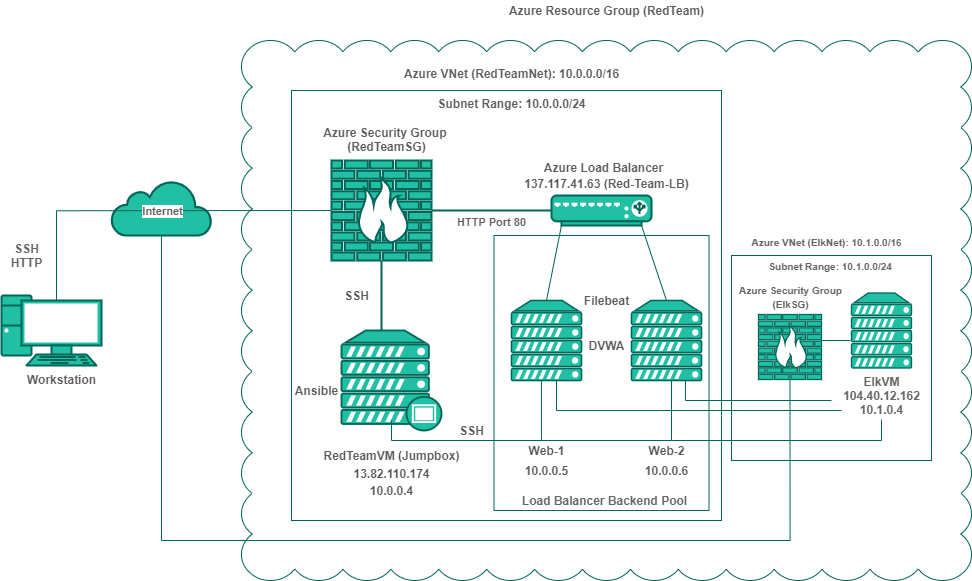

The diagram above was exported from draw.io. Its source (the exported page's mxGraphModel, read from the mxfile embedded in the PNG):
<mxGraphModel dx="1117" dy="624" grid="1" gridSize="10" guides="1" tooltips="1" connect="1" arrows="1" fold="1" page="1" pageScale="1" pageWidth="1100" pageHeight="850" math="0" shadow="0">
  <root>
    <mxCell id="0" />
    <mxCell id="1" parent="0" />
    <mxCell id="EMX3MjDo9jFyNYLbK94--1" value="" style="verticalAlign=top;verticalLabelPosition=bottom;labelPosition=center;align=center;html=1;outlineConnect=0;gradientDirection=north;strokeWidth=2;shape=mxgraph.networks.pc;fillColor=#21C0A5;strokeColor=#006658;fontColor=#5C5C5C;" parent="1" vertex="1">
      <mxGeometry x="65" y="430" width="100" height="70" as="geometry" />
    </mxCell>
    <mxCell id="PvV8bDXTFMJM_jPQbV1d-13" style="edgeStyle=orthogonalEdgeStyle;rounded=0;orthogonalLoop=1;jettySize=auto;html=1;exitX=0.5;exitY=1;exitDx=0;exitDy=0;exitPerimeter=0;entryX=0.5;entryY=1;entryDx=0;entryDy=0;entryPerimeter=0;endArrow=none;endFill=0;strokeColor=#006658;fontColor=#5C5C5C;" edge="1" parent="1" source="EMX3MjDo9jFyNYLbK94--2" target="PvV8bDXTFMJM_jPQbV1d-4">
      <mxGeometry relative="1" as="geometry">
        <Array as="points">
          <mxPoint x="225" y="675" />
          <mxPoint x="854" y="675" />
        </Array>
      </mxGeometry>
    </mxCell>
    <mxCell id="EMX3MjDo9jFyNYLbK94--2" value="" style="html=1;outlineConnect=0;gradientDirection=north;strokeWidth=2;shape=mxgraph.networks.cloud;fillColor=#21C0A5;strokeColor=#006658;fontColor=#5C5C5C;" parent="1" vertex="1">
      <mxGeometry x="175" y="315" width="100" height="55" as="geometry" />
    </mxCell>
    <mxCell id="EMX3MjDo9jFyNYLbK94--3" value="" style="verticalAlign=top;verticalLabelPosition=bottom;labelPosition=center;align=center;html=1;outlineConnect=0;gradientDirection=north;strokeWidth=2;shape=mxgraph.networks.firewall;fillColor=#21C0A5;strokeColor=#006658;fontColor=#5C5C5C;" parent="1" vertex="1">
      <mxGeometry x="395" y="295" width="100" height="100" as="geometry" />
    </mxCell>
    <mxCell id="EMX3MjDo9jFyNYLbK94--4" value="" style="verticalAlign=top;verticalLabelPosition=bottom;labelPosition=center;align=center;html=1;outlineConnect=0;gradientDirection=north;strokeWidth=2;shape=mxgraph.networks.load_balancer;fillColor=#21C0A5;strokeColor=#006658;fontColor=#5C5C5C;" parent="1" vertex="1">
      <mxGeometry x="615" y="330" width="100" height="30" as="geometry" />
    </mxCell>
    <mxCell id="EMX3MjDo9jFyNYLbK94--5" value="" style="verticalAlign=top;verticalLabelPosition=bottom;labelPosition=center;align=center;html=1;outlineConnect=0;gradientDirection=north;strokeWidth=2;shape=mxgraph.networks.server;fillColor=#21C0A5;strokeColor=#006658;fontColor=#5C5C5C;" parent="1" vertex="1">
      <mxGeometry x="575" y="435" width="70" height="80" as="geometry" />
    </mxCell>
    <mxCell id="EMX3MjDo9jFyNYLbK94--6" value="" style="verticalAlign=top;verticalLabelPosition=bottom;labelPosition=center;align=center;html=1;outlineConnect=0;gradientDirection=north;strokeWidth=2;shape=mxgraph.networks.server;fillColor=#21C0A5;strokeColor=#006658;fontColor=#5C5C5C;" parent="1" vertex="1">
      <mxGeometry x="695" y="435" width="70" height="80" as="geometry" />
    </mxCell>
    <mxCell id="EMX3MjDo9jFyNYLbK94--7" value="" style="verticalAlign=top;verticalLabelPosition=bottom;labelPosition=center;align=center;html=1;outlineConnect=0;gradientDirection=north;strokeWidth=2;shape=mxgraph.networks.proxy_server;fillColor=#21C0A5;strokeColor=#006658;fontColor=#5C5C5C;" parent="1" vertex="1">
      <mxGeometry x="405" y="465" width="100" height="100" as="geometry" />
    </mxCell>
    <mxCell id="EMX3MjDo9jFyNYLbK94--13" value="" style="endArrow=none;html=1;endFill=0;exitX=0.507;exitY=1.109;exitDx=0;exitDy=0;exitPerimeter=0;strokeColor=#006658;fontColor=#5C5C5C;" parent="1" edge="1">
      <mxGeometry relative="1" as="geometry">
        <mxPoint x="120.34999999999991" y="345.27" as="sourcePoint" />
        <mxPoint x="395" y="345" as="targetPoint" />
      </mxGeometry>
    </mxCell>
    <mxCell id="EMX3MjDo9jFyNYLbK94--14" value="Internet" style="edgeLabel;resizable=0;html=1;align=center;verticalAlign=middle;fontStyle=1;fontColor=#5C5C5C;" parent="EMX3MjDo9jFyNYLbK94--13" connectable="0" vertex="1">
      <mxGeometry relative="1" as="geometry">
        <mxPoint x="-32.59" as="offset" />
      </mxGeometry>
    </mxCell>
    <mxCell id="EMX3MjDo9jFyNYLbK94--15" value="Workstation" style="edgeLabel;resizable=0;html=1;align=left;verticalAlign=bottom;fontStyle=1;fontSize=12;fontColor=#5C5C5C;" parent="EMX3MjDo9jFyNYLbK94--13" connectable="0" vertex="1">
      <mxGeometry x="-1" relative="1" as="geometry">
        <mxPoint x="-31.35" y="177.73" as="offset" />
      </mxGeometry>
    </mxCell>
    <mxCell id="EMX3MjDo9jFyNYLbK94--22" value="" style="line;strokeWidth=2;direction=south;html=1;fillColor=#21C0A5;strokeColor=#006658;fontColor=#5C5C5C;" parent="1" vertex="1">
      <mxGeometry x="440" y="395" width="10" height="70" as="geometry" />
    </mxCell>
    <mxCell id="EMX3MjDo9jFyNYLbK94--28" value="" style="line;strokeWidth=2;html=1;fillColor=#21C0A5;strokeColor=#006658;fontColor=#5C5C5C;" parent="1" vertex="1">
      <mxGeometry x="495" y="340" width="120" height="10" as="geometry" />
    </mxCell>
    <mxCell id="EMX3MjDo9jFyNYLbK94--33" value="" style="endArrow=none;html=1;exitX=0.5;exitY=0;exitDx=0;exitDy=0;exitPerimeter=0;entryX=0.1;entryY=1;entryDx=0;entryDy=0;entryPerimeter=0;strokeColor=#006658;fontColor=#5C5C5C;" parent="1" source="EMX3MjDo9jFyNYLbK94--5" target="EMX3MjDo9jFyNYLbK94--4" edge="1">
      <mxGeometry width="50" height="50" relative="1" as="geometry">
        <mxPoint x="367" y="425" as="sourcePoint" />
        <mxPoint x="417" y="375" as="targetPoint" />
      </mxGeometry>
    </mxCell>
    <mxCell id="EMX3MjDo9jFyNYLbK94--34" value="" style="endArrow=none;html=1;entryX=0.9;entryY=1;entryDx=0;entryDy=0;entryPerimeter=0;exitX=0.5;exitY=0;exitDx=0;exitDy=0;exitPerimeter=0;strokeColor=#006658;fontColor=#5C5C5C;" parent="1" source="EMX3MjDo9jFyNYLbK94--6" target="EMX3MjDo9jFyNYLbK94--4" edge="1">
      <mxGeometry width="50" height="50" relative="1" as="geometry">
        <mxPoint x="365" y="425" as="sourcePoint" />
        <mxPoint x="415" y="375" as="targetPoint" />
      </mxGeometry>
    </mxCell>
    <mxCell id="EMX3MjDo9jFyNYLbK94--40" value="" style="shape=partialRectangle;whiteSpace=wrap;html=1;top=0;left=0;fillColor=none;strokeColor=#006658;fontColor=#5C5C5C;" parent="1" vertex="1">
      <mxGeometry x="455" y="515" width="280" height="60" as="geometry" />
    </mxCell>
    <mxCell id="EMX3MjDo9jFyNYLbK94--41" value="" style="shape=partialRectangle;whiteSpace=wrap;html=1;right=0;top=0;bottom=0;fillColor=none;routingCenterX=-0.5;strokeColor=#006658;fontColor=#5C5C5C;" parent="1" vertex="1">
      <mxGeometry x="455" y="555" width="120" height="20" as="geometry" />
    </mxCell>
    <mxCell id="EMX3MjDo9jFyNYLbK94--43" value="" style="shape=partialRectangle;whiteSpace=wrap;html=1;right=0;top=0;bottom=0;fillColor=none;routingCenterX=-0.5;strokeColor=#006658;fontColor=#5C5C5C;" parent="1" vertex="1">
      <mxGeometry x="605" y="515" width="120" height="60" as="geometry" />
    </mxCell>
    <mxCell id="EMX3MjDo9jFyNYLbK94--45" value="" style="whiteSpace=wrap;html=1;shape=mxgraph.basic.cloud_rect;fillColor=none;strokeColor=#006658;fontColor=#5C5C5C;" parent="1" vertex="1">
      <mxGeometry x="305" y="175" width="730" height="540" as="geometry" />
    </mxCell>
    <mxCell id="EMX3MjDo9jFyNYLbK94--46" value="" style="whiteSpace=wrap;html=1;aspect=fixed;fillColor=none;strokeColor=#006658;fontColor=#5C5C5C;" parent="1" vertex="1">
      <mxGeometry x="355" y="225" width="430" height="430" as="geometry" />
    </mxCell>
    <mxCell id="EMX3MjDo9jFyNYLbK94--47" value="&lt;b&gt;&lt;font style=&quot;font-size: 11px&quot;&gt;HTTP Port 80&lt;/font&gt;&lt;/b&gt;" style="text;html=1;align=center;verticalAlign=middle;resizable=0;points=[];autosize=1;fontColor=#5C5C5C;" parent="1" vertex="1">
      <mxGeometry x="515" y="346" width="80" height="20" as="geometry" />
    </mxCell>
    <mxCell id="EMX3MjDo9jFyNYLbK94--48" value="&lt;b&gt;Azure Load Balancer&lt;/b&gt;" style="text;html=1;align=center;verticalAlign=middle;resizable=0;points=[];autosize=1;fontColor=#5C5C5C;" parent="1" vertex="1">
      <mxGeometry x="602" y="292" width="130" height="20" as="geometry" />
    </mxCell>
    <mxCell id="EMX3MjDo9jFyNYLbK94--50" value="&lt;b&gt;Azure Security Group &lt;br&gt;(RedTeamSG)&lt;/b&gt;" style="text;html=1;align=center;verticalAlign=middle;resizable=0;points=[];autosize=1;fontColor=#5C5C5C;" parent="1" vertex="1">
      <mxGeometry x="380" y="259" width="140" height="30" as="geometry" />
    </mxCell>
    <mxCell id="EMX3MjDo9jFyNYLbK94--51" value="&lt;b&gt;Web-1&lt;/b&gt;" style="text;html=1;align=center;verticalAlign=middle;resizable=0;points=[];autosize=1;fontColor=#5C5C5C;" parent="1" vertex="1">
      <mxGeometry x="585" y="575" width="50" height="20" as="geometry" />
    </mxCell>
    <mxCell id="EMX3MjDo9jFyNYLbK94--52" value="&lt;b&gt;Web-2&lt;/b&gt;" style="text;html=1;align=center;verticalAlign=middle;resizable=0;points=[];autosize=1;fontColor=#5C5C5C;" parent="1" vertex="1">
      <mxGeometry x="705" y="575" width="50" height="20" as="geometry" />
    </mxCell>
    <mxCell id="EMX3MjDo9jFyNYLbK94--53" value="&lt;b&gt;SSH&lt;/b&gt;" style="text;html=1;align=center;verticalAlign=middle;resizable=0;points=[];autosize=1;fontColor=#5C5C5C;" parent="1" vertex="1">
      <mxGeometry x="400" y="420" width="40" height="20" as="geometry" />
    </mxCell>
    <mxCell id="EMX3MjDo9jFyNYLbK94--54" value="&lt;b&gt;SSH&lt;/b&gt;" style="text;html=1;align=center;verticalAlign=middle;resizable=0;points=[];autosize=1;fontColor=#5C5C5C;" parent="1" vertex="1">
      <mxGeometry x="515" y="555" width="40" height="20" as="geometry" />
    </mxCell>
    <mxCell id="EMX3MjDo9jFyNYLbK94--55" value="&lt;b&gt;RedTeamVM (Jumpbox)&lt;/b&gt;" style="text;html=1;align=center;verticalAlign=middle;resizable=0;points=[];autosize=1;fontColor=#5C5C5C;" parent="1" vertex="1">
      <mxGeometry x="380" y="580" width="150" height="20" as="geometry" />
    </mxCell>
    <mxCell id="EMX3MjDo9jFyNYLbK94--56" value="&lt;b&gt;Ansible&lt;/b&gt;" style="text;html=1;align=center;verticalAlign=middle;resizable=0;points=[];autosize=1;fontColor=#5C5C5C;" parent="1" vertex="1">
      <mxGeometry x="350" y="515" width="60" height="20" as="geometry" />
    </mxCell>
    <mxCell id="EMX3MjDo9jFyNYLbK94--59" value="&lt;span style=&quot;background-color: rgb(255 , 255 , 255)&quot;&gt;&lt;font style=&quot;font-size: 12px&quot;&gt;&lt;b&gt;137.117.41.63 (Red-Team-LB)&lt;/b&gt;&lt;/font&gt;&lt;/span&gt;" style="text;html=1;align=center;verticalAlign=middle;resizable=0;points=[];autosize=1;fontColor=#5C5C5C;" parent="1" vertex="1">
      <mxGeometry x="580" y="308" width="180" height="20" as="geometry" />
    </mxCell>
    <mxCell id="EMX3MjDo9jFyNYLbK94--60" value="&lt;b&gt;10.0.0.4&lt;/b&gt;" style="text;html=1;align=center;verticalAlign=middle;resizable=0;points=[];autosize=1;fontColor=#5C5C5C;" parent="1" vertex="1">
      <mxGeometry x="425" y="615" width="60" height="20" as="geometry" />
    </mxCell>
    <mxCell id="EMX3MjDo9jFyNYLbK94--62" value="&lt;b&gt;13.82.110.174&lt;/b&gt;" style="text;html=1;align=center;verticalAlign=middle;resizable=0;points=[];autosize=1;fontColor=#5C5C5C;" parent="1" vertex="1">
      <mxGeometry x="410" y="598" width="90" height="20" as="geometry" />
    </mxCell>
    <mxCell id="EMX3MjDo9jFyNYLbK94--63" value="&lt;b&gt;10.0.0.5&lt;/b&gt;" style="text;html=1;align=center;verticalAlign=middle;resizable=0;points=[];autosize=1;fontColor=#5C5C5C;" parent="1" vertex="1">
      <mxGeometry x="580" y="595" width="60" height="20" as="geometry" />
    </mxCell>
    <mxCell id="EMX3MjDo9jFyNYLbK94--64" value="&lt;b&gt;10.0.0.6&lt;/b&gt;" style="text;html=1;align=center;verticalAlign=middle;resizable=0;points=[];autosize=1;fontColor=#5C5C5C;" parent="1" vertex="1">
      <mxGeometry x="700" y="595" width="60" height="20" as="geometry" />
    </mxCell>
    <mxCell id="EMX3MjDo9jFyNYLbK94--65" value="&lt;b&gt;DVWA&lt;br&gt;&lt;/b&gt;" style="text;html=1;align=center;verticalAlign=middle;resizable=0;points=[];autosize=1;fontColor=#5C5C5C;" parent="1" vertex="1">
      <mxGeometry x="645" y="470" width="50" height="20" as="geometry" />
    </mxCell>
    <mxCell id="EMX3MjDo9jFyNYLbK94--66" value="&lt;b&gt;Azure Resource Group (RedTeam)&lt;/b&gt;" style="text;html=1;align=center;verticalAlign=middle;resizable=0;points=[];autosize=1;fontColor=#5C5C5C;" parent="1" vertex="1">
      <mxGeometry x="565" y="135" width="210" height="20" as="geometry" />
    </mxCell>
    <mxCell id="EMX3MjDo9jFyNYLbK94--67" value="&lt;b&gt;Azure VNet (RedTeamNet): 10.0.0.0/16&lt;/b&gt;" style="text;html=1;align=center;verticalAlign=middle;resizable=0;points=[];autosize=1;fontColor=#5C5C5C;" parent="1" vertex="1">
      <mxGeometry x="460" y="198" width="230" height="20" as="geometry" />
    </mxCell>
    <mxCell id="EMX3MjDo9jFyNYLbK94--68" value="&lt;b&gt;Subnet Range: 10.0.0.0/24&lt;/b&gt;" style="text;html=1;align=center;verticalAlign=middle;resizable=0;points=[];autosize=1;fontColor=#5C5C5C;" parent="1" vertex="1">
      <mxGeometry x="495" y="228" width="160" height="20" as="geometry" />
    </mxCell>
    <mxCell id="PvV8bDXTFMJM_jPQbV1d-1" value="" style="verticalLabelPosition=bottom;verticalAlign=top;html=1;shape=mxgraph.basic.rect;fillColor2=none;strokeWidth=1;size=20;indent=5;fillColor=none;strokeColor=#006658;fontColor=#5C5C5C;" vertex="1" parent="1">
      <mxGeometry x="557.5" y="370" width="215" height="275" as="geometry" />
    </mxCell>
    <mxCell id="PvV8bDXTFMJM_jPQbV1d-2" value="&lt;b&gt;&lt;font color=&quot;#666666&quot;&gt;Load Balancer Backend Pool&lt;/font&gt;&lt;/b&gt;" style="text;html=1;align=center;verticalAlign=middle;resizable=0;points=[];autosize=1;fontColor=#5C5C5C;" vertex="1" parent="1">
      <mxGeometry x="577.5" y="625" width="180" height="20" as="geometry" />
    </mxCell>
    <mxCell id="PvV8bDXTFMJM_jPQbV1d-3" value="" style="verticalLabelPosition=bottom;verticalAlign=top;html=1;shape=mxgraph.basic.rect;fillColor2=none;strokeWidth=1;size=20;indent=5;fillColor=none;strokeColor=#006658;fontColor=#5C5C5C;" vertex="1" parent="1">
      <mxGeometry x="795" y="390" width="200" height="205" as="geometry" />
    </mxCell>
    <mxCell id="PvV8bDXTFMJM_jPQbV1d-4" value="" style="verticalAlign=top;verticalLabelPosition=bottom;labelPosition=center;align=center;html=1;outlineConnect=0;gradientDirection=north;strokeWidth=2;shape=mxgraph.networks.firewall;fillColor=#21C0A5;strokeColor=#006658;fontColor=#5C5C5C;" vertex="1" parent="1">
      <mxGeometry x="822" y="449" width="63" height="65" as="geometry" />
    </mxCell>
    <mxCell id="PvV8bDXTFMJM_jPQbV1d-5" value="" style="verticalAlign=top;verticalLabelPosition=bottom;labelPosition=center;align=center;html=1;outlineConnect=0;gradientDirection=north;strokeWidth=2;shape=mxgraph.networks.server;fillColor=#21C0A5;strokeColor=#006658;fontColor=#5C5C5C;" vertex="1" parent="1">
      <mxGeometry x="915" y="427.5" width="60" height="75" as="geometry" />
    </mxCell>
    <mxCell id="PvV8bDXTFMJM_jPQbV1d-6" value="&lt;b&gt;&lt;font color=&quot;#666666&quot;&gt;ElkVM&lt;br&gt;104.40.12.162&lt;br&gt;10.1.0.4&lt;/font&gt;&lt;/b&gt;" style="text;html=1;align=center;verticalAlign=middle;resizable=0;points=[];autosize=1;fontColor=#5C5C5C;" vertex="1" parent="1">
      <mxGeometry x="900" y="505" width="90" height="50" as="geometry" />
    </mxCell>
    <mxCell id="PvV8bDXTFMJM_jPQbV1d-7" value="&lt;b style=&quot;font-size: 10px&quot;&gt;&lt;font color=&quot;#666666&quot; style=&quot;font-size: 10px&quot;&gt;Azure Security Group&lt;br&gt;(ElkSG)&lt;/font&gt;&lt;/b&gt;" style="text;html=1;align=center;verticalAlign=middle;resizable=0;points=[];autosize=1;fontColor=#5C5C5C;" vertex="1" parent="1">
      <mxGeometry x="794" y="416" width="120" height="30" as="geometry" />
    </mxCell>
    <mxCell id="PvV8bDXTFMJM_jPQbV1d-15" value="" style="line;strokeWidth=1;html=1;fillColor=none;strokeColor=#006658;fontColor=#5C5C5C;" vertex="1" parent="1">
      <mxGeometry x="735" y="570" width="210" height="10" as="geometry" />
    </mxCell>
    <mxCell id="PvV8bDXTFMJM_jPQbV1d-16" value="" style="line;strokeWidth=1;direction=south;html=1;fillColor=none;strokeColor=#006658;fontColor=#5C5C5C;" vertex="1" parent="1">
      <mxGeometry x="940" y="554" width="10" height="21" as="geometry" />
    </mxCell>
    <mxCell id="PvV8bDXTFMJM_jPQbV1d-20" value="" style="line;strokeWidth=1;html=1;fillColor=none;strokeColor=#006658;fontColor=#5C5C5C;" vertex="1" parent="1">
      <mxGeometry x="885" y="470" width="29" height="10" as="geometry" />
    </mxCell>
    <mxCell id="PvV8bDXTFMJM_jPQbV1d-21" value="&lt;font style=&quot;font-size: 10px&quot;&gt;&lt;b&gt;&lt;font color=&quot;#666666&quot; style=&quot;font-size: 10px&quot;&gt;Subnet Range: 10.1.0.0/24&lt;/font&gt;&lt;/b&gt;&amp;nbsp;&lt;/font&gt;" style="text;html=1;align=center;verticalAlign=middle;resizable=0;points=[];autosize=1;fontColor=#5C5C5C;" vertex="1" parent="1">
      <mxGeometry x="825" y="390" width="140" height="20" as="geometry" />
    </mxCell>
    <mxCell id="PvV8bDXTFMJM_jPQbV1d-22" value="&lt;font style=&quot;font-size: 10px&quot; color=&quot;#666666&quot;&gt;&lt;b&gt;Azure VNet (ElkNet): 10.1.0.0/16&lt;/b&gt;&lt;/font&gt;" style="text;html=1;align=center;verticalAlign=middle;resizable=0;points=[];autosize=1;fontColor=#5C5C5C;" vertex="1" parent="1">
      <mxGeometry x="805" y="366" width="170" height="20" as="geometry" />
    </mxCell>
    <mxCell id="PvV8bDXTFMJM_jPQbV1d-23" value="" style="line;strokeWidth=1;direction=south;html=1;fillColor=none;fontSize=12;strokeColor=#006658;fontColor=#5C5C5C;" vertex="1" parent="1">
      <mxGeometry x="115" y="345" width="10" height="90" as="geometry" />
    </mxCell>
    <mxCell id="PvV8bDXTFMJM_jPQbV1d-28" value="&lt;b&gt;&lt;font color=&quot;#666666&quot;&gt;SSH&lt;br&gt;HTTP&lt;/font&gt;&lt;/b&gt;" style="text;html=1;align=center;verticalAlign=middle;resizable=0;points=[];autosize=1;fontSize=12;fontColor=#5C5C5C;" vertex="1" parent="1">
      <mxGeometry x="65" y="375" width="50" height="30" as="geometry" />
    </mxCell>
    <mxCell id="PvV8bDXTFMJM_jPQbV1d-30" value="" style="shape=partialRectangle;whiteSpace=wrap;html=1;bottom=0;right=0;fillColor=none;rounded=0;sketch=0;strokeColor=#006658;fontColor=#5C5C5C;direction=north;" vertex="1" parent="1">
      <mxGeometry x="620" y="515" width="285" height="30" as="geometry" />
    </mxCell>
    <mxCell id="PvV8bDXTFMJM_jPQbV1d-31" value="" style="shape=partialRectangle;whiteSpace=wrap;html=1;bottom=0;right=0;fillColor=none;rounded=0;sketch=0;strokeColor=#006658;fontColor=#5C5C5C;direction=north;" vertex="1" parent="1">
      <mxGeometry x="749" y="515" width="146" height="20" as="geometry" />
    </mxCell>
    <mxCell id="PvV8bDXTFMJM_jPQbV1d-32" value="&lt;b&gt;Filebeat&lt;/b&gt;" style="text;html=1;align=center;verticalAlign=middle;resizable=0;points=[];autosize=1;fontColor=#5C5C5C;" vertex="1" parent="1">
      <mxGeometry x="640" y="425" width="60" height="20" as="geometry" />
    </mxCell>
  </root>
</mxGraphModel>